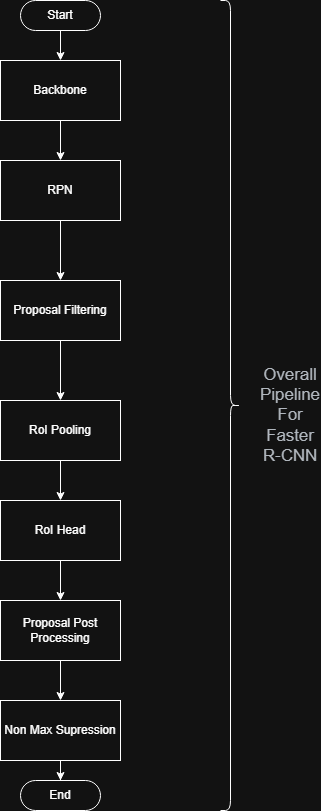

The diagram above was exported from draw.io. Its source (the exported page's mxGraphModel, read from the mxfile embedded in the PNG):
<mxGraphModel dx="586" dy="1617" grid="1" gridSize="10" guides="1" tooltips="1" connect="1" arrows="1" fold="1" page="1" pageScale="1" pageWidth="850" pageHeight="1100" math="0" shadow="0">
  <root>
    <mxCell id="0" />
    <mxCell id="1" parent="0" />
    <mxCell id="troRhL9tx4QHkrUij78v-1" edge="1" parent="1" source="troRhL9tx4QHkrUij78v-2" style="edgeStyle=orthogonalEdgeStyle;rounded=0;orthogonalLoop=1;jettySize=auto;html=1;exitX=0.5;exitY=0.5;exitDx=0;exitDy=15;exitPerimeter=0;" target="troRhL9tx4QHkrUij78v-4">
      <mxGeometry relative="1" as="geometry" />
    </mxCell>
    <mxCell id="troRhL9tx4QHkrUij78v-2" parent="1" style="html=1;dashed=0;whiteSpace=wrap;shape=mxgraph.dfd.start" value="Start" vertex="1">
      <mxGeometry height="30" width="80" x="360" y="90" as="geometry" />
    </mxCell>
    <mxCell id="troRhL9tx4QHkrUij78v-3" edge="1" parent="1" source="troRhL9tx4QHkrUij78v-4" style="edgeStyle=orthogonalEdgeStyle;rounded=0;orthogonalLoop=1;jettySize=auto;html=1;" target="troRhL9tx4QHkrUij78v-6" value="">
      <mxGeometry relative="1" as="geometry" />
    </mxCell>
    <mxCell id="troRhL9tx4QHkrUij78v-4" parent="1" style="rounded=0;whiteSpace=wrap;html=1;" value="Backbone" vertex="1">
      <mxGeometry height="60" width="120" x="340" y="150" as="geometry" />
    </mxCell>
    <mxCell id="troRhL9tx4QHkrUij78v-5" edge="1" parent="1" source="troRhL9tx4QHkrUij78v-6" style="edgeStyle=orthogonalEdgeStyle;rounded=0;orthogonalLoop=1;jettySize=auto;html=1;" target="troRhL9tx4QHkrUij78v-8" value="">
      <mxGeometry relative="1" as="geometry" />
    </mxCell>
    <mxCell id="troRhL9tx4QHkrUij78v-6" parent="1" style="rounded=0;whiteSpace=wrap;html=1;" value="RPN" vertex="1">
      <mxGeometry height="60" width="120" x="340" y="250" as="geometry" />
    </mxCell>
    <mxCell id="troRhL9tx4QHkrUij78v-7" edge="1" parent="1" source="troRhL9tx4QHkrUij78v-8" style="edgeStyle=orthogonalEdgeStyle;rounded=0;orthogonalLoop=1;jettySize=auto;html=1;" target="troRhL9tx4QHkrUij78v-10" value="">
      <mxGeometry relative="1" as="geometry" />
    </mxCell>
    <mxCell id="troRhL9tx4QHkrUij78v-8" parent="1" style="rounded=0;whiteSpace=wrap;html=1;" value="Proposal Filtering" vertex="1">
      <mxGeometry height="60" width="120" x="340" y="370" as="geometry" />
    </mxCell>
    <mxCell id="troRhL9tx4QHkrUij78v-9" edge="1" parent="1" source="troRhL9tx4QHkrUij78v-10" style="edgeStyle=orthogonalEdgeStyle;rounded=0;orthogonalLoop=1;jettySize=auto;html=1;" target="troRhL9tx4QHkrUij78v-12" value="">
      <mxGeometry relative="1" as="geometry" />
    </mxCell>
    <mxCell id="troRhL9tx4QHkrUij78v-10" parent="1" style="rounded=0;whiteSpace=wrap;html=1;" value="RoI Pooling" vertex="1">
      <mxGeometry height="60" width="120" x="340" y="490" as="geometry" />
    </mxCell>
    <mxCell id="troRhL9tx4QHkrUij78v-11" edge="1" parent="1" source="troRhL9tx4QHkrUij78v-12" style="edgeStyle=orthogonalEdgeStyle;rounded=0;orthogonalLoop=1;jettySize=auto;html=1;" target="troRhL9tx4QHkrUij78v-14" value="">
      <mxGeometry relative="1" as="geometry" />
    </mxCell>
    <mxCell id="troRhL9tx4QHkrUij78v-12" parent="1" style="rounded=0;whiteSpace=wrap;html=1;" value="RoI Head" vertex="1">
      <mxGeometry height="60" width="120" x="340" y="590" as="geometry" />
    </mxCell>
    <mxCell id="troRhL9tx4QHkrUij78v-13" edge="1" parent="1" source="troRhL9tx4QHkrUij78v-14" style="edgeStyle=orthogonalEdgeStyle;rounded=0;orthogonalLoop=1;jettySize=auto;html=1;" target="troRhL9tx4QHkrUij78v-16" value="">
      <mxGeometry relative="1" as="geometry" />
    </mxCell>
    <mxCell id="troRhL9tx4QHkrUij78v-14" parent="1" style="rounded=0;whiteSpace=wrap;html=1;" value="Proposal Post Processing" vertex="1">
      <mxGeometry height="60" width="120" x="340" y="690" as="geometry" />
    </mxCell>
    <mxCell id="troRhL9tx4QHkrUij78v-15" edge="1" parent="1" source="troRhL9tx4QHkrUij78v-16" style="edgeStyle=orthogonalEdgeStyle;rounded=0;orthogonalLoop=1;jettySize=auto;html=1;" target="troRhL9tx4QHkrUij78v-17" value="">
      <mxGeometry relative="1" as="geometry" />
    </mxCell>
    <mxCell id="troRhL9tx4QHkrUij78v-16" parent="1" style="rounded=0;whiteSpace=wrap;html=1;" value="Non Max Supression" vertex="1">
      <mxGeometry height="60" width="120" x="340" y="790" as="geometry" />
    </mxCell>
    <mxCell id="troRhL9tx4QHkrUij78v-17" parent="1" style="html=1;dashed=0;whiteSpace=wrap;shape=mxgraph.dfd.start" value="End" vertex="1">
      <mxGeometry height="30" width="80" x="360" y="870" as="geometry" />
    </mxCell>
    <mxCell id="troRhL9tx4QHkrUij78v-18" parent="1" style="shape=curlyBracket;whiteSpace=wrap;html=1;rounded=1;flipH=1;labelPosition=right;verticalLabelPosition=middle;align=left;verticalAlign=middle;" value="" vertex="1">
      <mxGeometry height="810" width="20" x="560" y="90" as="geometry" />
    </mxCell>
    <mxCell id="troRhL9tx4QHkrUij78v-19" parent="1" style="text;html=1;align=center;verticalAlign=middle;whiteSpace=wrap;rounded=0;rotation=0;" value="&lt;span data-lucid-content=&quot;{&amp;quot;t&amp;quot;:&amp;quot;Overall Pipeline For Faster R-CNN&amp;quot;,&amp;quot;m&amp;quot;:[{&amp;quot;s&amp;quot;:0,&amp;quot;n&amp;quot;:&amp;quot;a&amp;quot;,&amp;quot;v&amp;quot;:&amp;quot;center&amp;quot;},{&amp;quot;s&amp;quot;:0,&amp;quot;n&amp;quot;:&amp;quot;p&amp;quot;,&amp;quot;v&amp;quot;:1.2},{&amp;quot;s&amp;quot;:0,&amp;quot;n&amp;quot;:&amp;quot;c&amp;quot;,&amp;quot;v&amp;quot;:&amp;quot;#3a414aff&amp;quot;,&amp;quot;e&amp;quot;:33},{&amp;quot;s&amp;quot;:0,&amp;quot;n&amp;quot;:&amp;quot;fsp&amp;quot;,&amp;quot;v&amp;quot;:&amp;quot;ss_presetShapeStyle1_textStyle&amp;quot;,&amp;quot;e&amp;quot;:33},{&amp;quot;s&amp;quot;:0,&amp;quot;n&amp;quot;:&amp;quot;s&amp;quot;,&amp;quot;v&amp;quot;:22.44444444444444,&amp;quot;e&amp;quot;:33}]}&quot; data-lucid-type=&quot;application/vnd.lucid.text&quot;&gt;&lt;span style=&quot;color:#3a414a;font-size:16.83333333333333px;&quot;&gt;Overall Pipeline For Faster R-CNN&lt;/span&gt;&lt;/span&gt;" vertex="1">
      <mxGeometry height="30" width="60" x="600" y="490" as="geometry" />
    </mxCell>
  </root>
</mxGraphModel>